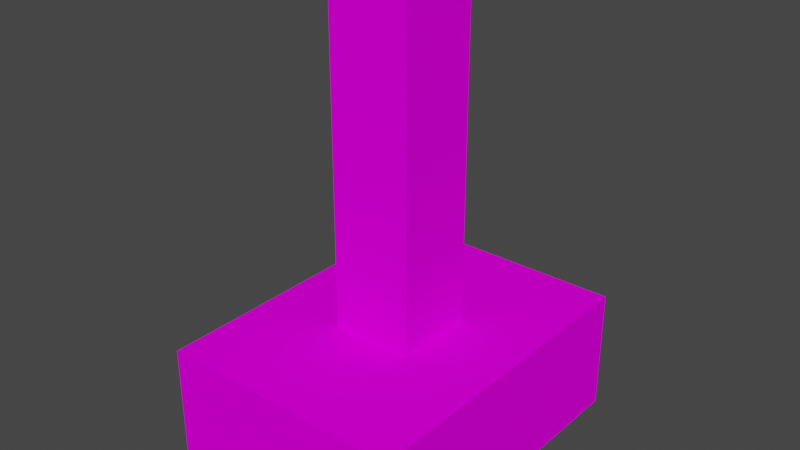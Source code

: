 # Source: lever.blend  (saved by Blender 3.6.11; exported with 4.5.12 LTS)
import bpy
from mathutils import Matrix  # noqa: F401  (used for matrix-valued properties, if any)

bpy.ops.wm.read_factory_settings(use_empty=True)
scene = bpy.context.scene
scene.name = 'Scene'

# ---- collections
col_collection = bpy.data.collections.new('Collection'); scene.collection.children.link(col_collection)
col_export = bpy.data.collections.new('Export'); scene.collection.children.link(col_export)

# ---- images (referenced by path relative to the original .blend; pixels are not part of the script)
import os
ASSET_DIR = os.environ.get("B2B_ASSET_DIR", "")  # directory of the original .blend (textures are referenced by path, not embedded)
HERE = os.path.dirname(os.path.abspath(__file__))  # packed textures are extracted next to this script under _unpacked/

def load_image(name, relpath, width, height, colorspace="sRGB"):
    """Load a texture the original file referenced (path relative to the .blend, or extracted next to this script)."""
    p = next((c for c in (os.path.join(HERE, relpath), os.path.join(ASSET_DIR, relpath)) if relpath and os.path.exists(c)), "")
    if p:
        img = bpy.data.images.load(p, check_existing=True)
        img.name = name
    else:  # same state as the original file: an image datablock whose file is absent (Cycles renders it pink)
        img = bpy.data.images.new(name, width, height)
        img.source = "FILE"
        img.filepath = "//" + (relpath or name)
    img.colorspace_settings.name = colorspace
    return img
img_lever_png = load_image('lever.png', 'lever.png', 1024, 1024, 'sRGB')
img_cobblestone_png = load_image('cobblestone.png', 'cobblestone.png', 1024, 1024, 'sRGB')

# ---- materials (node trees are filled in below, after node groups)
mat_lever = bpy.data.materials.new('lever')
mat_cobblestone = bpy.data.materials.new('cobblestone')
mat_cobblestone.use_transparent_shadow = False

# ---- material node trees
mat_lever.use_nodes = True; mat_lever.node_tree.nodes.clear()
_N = mat_lever.node_tree.nodes; _L = mat_lever.node_tree.links
n0 = _N.new('ShaderNodeTexImage'); n0.name = 'Diffuse Texture'; n0.location = (0, 0)
n0.label = 'Diffuse Texture'
n0.image = img_lever_png
n0.interpolation = 'Closest'
n1 = _N.new('ShaderNodeMix'); n1.name = 'Add Color'; n1.location = (300, 0)
n1.label = 'Add Color'
n1.mute = True
n1.hide = True
n1.data_type = 'RGBA'
n1.blend_type = 'MULTIPLY'
n1.inputs[0].default_value = 1.0
n2 = _N.new('ShaderNodeBsdfPrincipled'); n2.name = 'Principled BSDF'; n2.location = (600, 0)
n2.distribution = 'GGX'
n2.subsurface_method = 'RANDOM_WALK_SKIN'
n2.inputs[2].default_value = 0.7
n2.inputs[3].default_value = 1.45
n2.inputs[13].default_value = 0.0
n2.inputs[27].default_value = (0.0, 0.0, 0.0, 1.0)
n2.inputs[28].default_value = 1.0
n3 = _N.new('ShaderNodeOutputMaterial'); n3.name = 'Material Output'; n3.location = (900, 0)
_L.new(n0.outputs[0], n1.inputs[6])
_L.new(n1.outputs[2], n2.inputs[0])
_L.new(n2.outputs[0], n3.inputs[0])
_L.new(n0.outputs[1], n2.inputs[4])
n3.is_active_output = True
mat_cobblestone.use_nodes = True; mat_cobblestone.node_tree.nodes.clear()
_N = mat_cobblestone.node_tree.nodes; _L = mat_cobblestone.node_tree.links
n0 = _N.new('ShaderNodeTexImage'); n0.name = 'Diffuse Texture'; n0.location = (0, 0)
n0.label = 'Diffuse Texture'
n0.image = img_cobblestone_png
n0.interpolation = 'Closest'
n1 = _N.new('ShaderNodeMix'); n1.name = 'Add Color'; n1.location = (300, 0)
n1.label = 'Add Color'
n1.mute = True
n1.hide = True
n1.data_type = 'RGBA'
n1.blend_type = 'MULTIPLY'
n1.inputs[0].default_value = 1.0
n2 = _N.new('ShaderNodeBsdfPrincipled'); n2.name = 'Principled BSDF'; n2.location = (600, 0)
n2.distribution = 'GGX'
n2.subsurface_method = 'RANDOM_WALK_SKIN'
n2.inputs[2].default_value = 0.7
n2.inputs[3].default_value = 1.45
n2.inputs[13].default_value = 0.0
n2.inputs[27].default_value = (0.0, 0.0, 0.0, 1.0)
n2.inputs[28].default_value = 1.0
n3 = _N.new('ShaderNodeOutputMaterial'); n3.name = 'Material Output'; n3.location = (900, 0)
_L.new(n0.outputs[0], n1.inputs[6])
_L.new(n1.outputs[2], n2.inputs[0])
_L.new(n2.outputs[0], n3.inputs[0])
n3.is_active_output = True

# ---- world
world_world = bpy.data.worlds.new('World'); scene.world = world_world
world_world.use_nodes = True; world_world.node_tree.nodes.clear()
_N = world_world.node_tree.nodes; _L = world_world.node_tree.links
n0 = _N.new('ShaderNodeOutputWorld'); n0.name = 'World Output'; n0.location = (300, 300)
n1 = _N.new('ShaderNodeBackground'); n1.name = 'Background'; n1.location = (10, 300)
n1.inputs[0].default_value = (0.05088, 0.05088, 0.05088, 1.0)
_L.new(n1.outputs[0], n0.inputs[0])
n0.is_active_output = True
world_world.color = (0.05088, 0.05088, 0.05088)
world_world.use_sun_shadow = False
world_world.sun_shadow_jitter_overblur = 0.0

# ---- meshes
me_cube = bpy.data.meshes.new('Cube')
me_cube.from_pydata([(-0.1875, -0.25, 0.0), (-0.1875, -0.25, 0.1875), (-0.1875, 0.25, 0.0), (-0.1875, 0.25, 0.1875), (0.1875, -0.25, 0.0), (0.1875, -0.25, 0.1875), (0.1875, 0.25, 0.0), (0.1875, 0.25, 0.1875), (-0.0625, -0.0625, 0.0625), (-0.0625, -0.0625, 0.6875), (-0.0625, 0.0625, 0.0625), (-0.0625, 0.0625, 0.6875), (0.0625, -0.0625, 0.0625), (0.0625, -0.0625, 0.6875), (0.0625, 0.0625, 0.0625), (0.0625, 0.0625, 0.6875)], [], [(0, 1, 3, 2), (2, 3, 7, 6), (6, 7, 5, 4), (4, 5, 1, 0), (2, 6, 4, 0), (7, 3, 1, 5), (8, 9, 11, 10), (10, 11, 15, 14), (14, 15, 13, 12), (12, 13, 9, 8), (10, 14, 12, 8), (15, 11, 9, 13)])
me_cube.polygons.foreach_set('material_index', [1, 1, 1, 1, 1, 1, 0, 0, 0, 0, 0, 0])
_uv = me_cube.uv_layers.new(name='UVMap')
_uv.uv.foreach_set('vector', [0.75, 0.8125, 0.75, 1.0, 0.25, 1.0, 0.25, 0.8125, 0.6875, 0.8125, 0.6875, 1.0, 0.3125, 1.0, 0.3125, 0.8125, 0.75, 0.8125, 0.75, 1.0, 0.25, 1.0, 0.25, 0.8125, 0.6875, 0.8125, 0.6875, 1.0, 0.3125, 1.0, 0.3125, 0.8125, 0.3125, 0.25, 0.6875, 0.25, 0.6875, 0.75, 0.3125, 0.75, 0.3125, 0.25, 0.6875, 0.25, 0.6875, 0.75, 0.3125, 0.75, 0.5625, 0.0, 0.5625, 0.625, 0.4375, 0.625, 0.4375, 0.0, 0.5625, 0.0, 0.5625, 0.625, 0.4375, 0.625, 0.4375, 0.0, 0.5625, 0.0, 0.5625, 0.625, 0.4375, 0.625, 0.4375, 0.0, 0.5625, 0.0, 0.5625, 0.625, 0.4375, 0.625, 0.4375, 0.0, 0.5625, 0.125, 0.4375, 0.125, 0.4375, 0.0, 0.5625, 0.0, 0.4375, 0.5, 0.5625, 0.5, 0.5625, 0.625, 0.4375, 0.625])
me_cube.materials.append(mat_lever)
me_cube.materials.append(mat_cobblestone)
me_cube.update()
arm_armature = bpy.data.armatures.new('Armature')  # bones are not reproduced

# ---- objects
ob_cube = bpy.data.objects.new('Cube', me_cube)
ob_armature = bpy.data.objects.new('Armature', arm_armature)

# ---- transforms, parenting, visibility, modifiers, constraints
ob_cube.parent = ob_armature
ob_cube.location = (0.0, 0.0, 0.0)
_vg = ob_cube.vertex_groups.new(name='handle')
_vg.add([8, 9, 10, 11, 12, 13, 14, 15], 1.0, 'REPLACE')
_m = ob_cube.modifiers.new('Armature', 'ARMATURE')
_m.object = ob_armature
ob_armature.location = (0.0, 0.0, 0.0)

# ---- collection membership
col_collection.objects.link(ob_cube)
col_collection.objects.link(ob_armature)

# ---- scene / render settings (as saved in the file)
scene.frame_start = 1; scene.frame_end = 250; scene.frame_set(1)
scene.render.engine = 'BLENDER_EEVEE_NEXT'
scene.cycles.sampling_pattern = 'TABULATED_SOBOL'
scene.view_settings.view_transform = 'Filmic'
bpy.context.view_layer.update()

# ---- added for rendering (the .blend has no active camera and no usable light): camera, sun
cam_auto = bpy.data.cameras.new('AutoCamera')
cam_auto.lens = 50.0
cam_auto.sensor_width = 36.0
cam_auto.clip_end = 1000.0
ob_auto_camera = bpy.data.objects.new('AutoCamera', cam_auto)
scene.collection.objects.link(ob_auto_camera)
ob_auto_camera.location = (0.859653, -1.03158, 1.03147)
ob_auto_camera.rotation_euler = (1.09748, -7.21219e-08, 0.694738)
scene.camera = ob_auto_camera
light_auto_sun = bpy.data.lights.new('AutoSun', 'SUN')
light_auto_sun.energy = 3.0
light_auto_sun.angle = 0.0523599
ob_auto_sun = bpy.data.objects.new('AutoSun', light_auto_sun)
scene.collection.objects.link(ob_auto_sun)
ob_auto_sun.rotation_euler = (0.872665, 0.174533, 0.523599)
bpy.context.view_layer.update()
